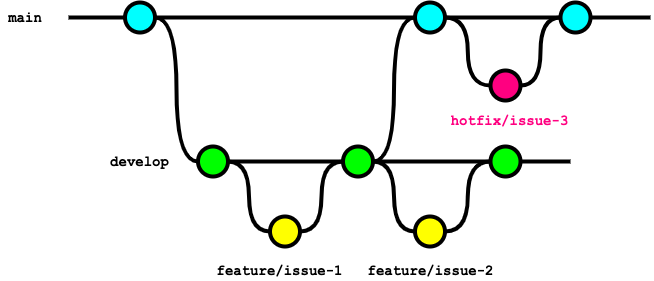

The diagram above was exported from draw.io. Its source (the exported page's mxGraphModel, read from the mxfile embedded in the PNG):
<mxGraphModel dx="918" dy="1139" grid="1" gridSize="10" guides="1" tooltips="1" connect="1" arrows="1" fold="1" page="1" pageScale="1" pageWidth="827" pageHeight="1169" math="0" shadow="0">
  <root>
    <mxCell id="0" />
    <mxCell id="1" parent="0" />
    <mxCell id="30" style="edgeStyle=orthogonalEdgeStyle;curved=1;rounded=0;html=1;exitX=1;exitY=0.5;exitPerimeter=0;entryX=0;entryY=0.5;entryPerimeter=0;endArrow=none;endFill=0;jettySize=auto;orthogonalLoop=1;strokeWidth=4;fontSize=15;" parent="1" source="31" target="35" edge="1">
      <mxGeometry relative="1" as="geometry" />
    </mxCell>
    <mxCell id="31" value="" style="verticalLabelPosition=bottom;verticalAlign=top;html=1;strokeWidth=4;shape=mxgraph.flowchart.on-page_reference;plain-blue;gradientColor=none;fillColor=#00FFFF;strokeColor=#000000;" parent="1" vertex="1">
      <mxGeometry x="213.5" y="170" width="30" height="30" as="geometry" />
    </mxCell>
    <mxCell id="32" value="" style="verticalLabelPosition=bottom;verticalAlign=top;html=1;strokeWidth=4;shape=mxgraph.flowchart.on-page_reference;plain-blue;gradientColor=none;strokeColor=#000000;fillColor=#00FFFF;" parent="1" vertex="1">
      <mxGeometry x="503.5" y="170" width="30" height="30" as="geometry" />
    </mxCell>
    <mxCell id="33" value="" style="edgeStyle=orthogonalEdgeStyle;rounded=0;html=1;jettySize=auto;orthogonalLoop=1;strokeWidth=4;endArrow=none;endFill=0;" parent="1" target="31" edge="1">
      <mxGeometry x="123.5" y="-542" as="geometry">
        <mxPoint x="157" y="185" as="sourcePoint" />
      </mxGeometry>
    </mxCell>
    <mxCell id="34" value="main" style="text;html=1;strokeColor=none;fillColor=none;align=center;verticalAlign=middle;whiteSpace=wrap;overflow=hidden;fontSize=14;fontStyle=1;fontFamily=Courier New;" parent="1" vertex="1">
      <mxGeometry x="89" y="175" width="50" height="20" as="geometry" />
    </mxCell>
    <mxCell id="35" value="" style="verticalLabelPosition=bottom;verticalAlign=top;html=1;strokeWidth=4;shape=mxgraph.flowchart.on-page_reference;plain-purple;gradientColor=none;strokeColor=#000000;fillColor=#00FF00;" parent="1" vertex="1">
      <mxGeometry x="286.5" y="314" width="30" height="30" as="geometry" />
    </mxCell>
    <mxCell id="36" value="" style="verticalLabelPosition=bottom;verticalAlign=top;html=1;strokeWidth=4;shape=mxgraph.flowchart.on-page_reference;plain-purple;gradientColor=none;strokeColor=#000000;fillColor=#FFFF00;" parent="1" vertex="1">
      <mxGeometry x="358.5" y="384" width="30" height="30" as="geometry" />
    </mxCell>
    <mxCell id="37" style="edgeStyle=orthogonalEdgeStyle;curved=1;rounded=0;html=1;exitX=1;exitY=0.5;exitPerimeter=0;entryX=0;entryY=0.5;entryPerimeter=0;endArrow=none;endFill=0;jettySize=auto;orthogonalLoop=1;strokeWidth=4;fontSize=15;" parent="1" source="38" target="32" edge="1">
      <mxGeometry relative="1" as="geometry" />
    </mxCell>
    <mxCell id="38" value="" style="verticalLabelPosition=bottom;verticalAlign=top;html=1;strokeWidth=4;shape=mxgraph.flowchart.on-page_reference;plain-purple;gradientColor=none;strokeColor=#000000;fillColor=#00FF00;" parent="1" vertex="1">
      <mxGeometry x="431.5" y="314" width="30" height="30" as="geometry" />
    </mxCell>
    <mxCell id="39" value="develop" style="text;html=1;strokeColor=none;fillColor=none;align=center;verticalAlign=middle;whiteSpace=wrap;overflow=hidden;fontSize=14;fontStyle=1;fontFamily=Courier New;" parent="1" vertex="1">
      <mxGeometry x="147.25" y="319" width="162.5" height="20" as="geometry" />
    </mxCell>
    <mxCell id="40" style="edgeStyle=orthogonalEdgeStyle;curved=1;rounded=0;html=1;exitX=1;exitY=0.5;exitPerimeter=0;entryX=0;entryY=0.5;entryPerimeter=0;endArrow=none;endFill=0;jettySize=auto;orthogonalLoop=1;strokeWidth=4;fontSize=15;exitDx=0;exitDy=0;entryDx=0;entryDy=0;" parent="1" source="35" target="36" edge="1">
      <mxGeometry relative="1" as="geometry">
        <mxPoint x="254" y="259" as="sourcePoint" />
        <mxPoint x="297" y="339" as="targetPoint" />
      </mxGeometry>
    </mxCell>
    <mxCell id="42" style="edgeStyle=orthogonalEdgeStyle;curved=1;rounded=0;html=1;exitX=1;exitY=0.5;exitPerimeter=0;entryX=0;entryY=0.5;entryPerimeter=0;endArrow=none;endFill=0;jettySize=auto;orthogonalLoop=1;strokeWidth=4;fontSize=15;exitDx=0;exitDy=0;entryDx=0;entryDy=0;" parent="1" source="36" target="38" edge="1">
      <mxGeometry relative="1" as="geometry">
        <mxPoint x="327" y="339" as="sourcePoint" />
        <mxPoint x="369" y="409" as="targetPoint" />
      </mxGeometry>
    </mxCell>
    <mxCell id="43" value="" style="verticalLabelPosition=bottom;verticalAlign=top;html=1;strokeWidth=4;shape=mxgraph.flowchart.on-page_reference;plain-purple;gradientColor=none;strokeColor=#000000;fillColor=#FFFF00;" parent="1" vertex="1">
      <mxGeometry x="503.5" y="384" width="30" height="30" as="geometry" />
    </mxCell>
    <mxCell id="45" value="" style="verticalLabelPosition=bottom;verticalAlign=top;html=1;strokeWidth=4;shape=mxgraph.flowchart.on-page_reference;plain-purple;gradientColor=none;strokeColor=#000000;fillColor=#00FF00;" parent="1" vertex="1">
      <mxGeometry x="579" y="314" width="30" height="30" as="geometry" />
    </mxCell>
    <mxCell id="46" style="edgeStyle=orthogonalEdgeStyle;curved=1;rounded=0;html=1;exitX=0;exitY=0.5;exitPerimeter=0;entryX=1;entryY=0.5;entryPerimeter=0;endArrow=none;endFill=0;jettySize=auto;orthogonalLoop=1;strokeWidth=4;fontSize=15;exitDx=0;exitDy=0;entryDx=0;entryDy=0;" parent="1" source="43" target="38" edge="1">
      <mxGeometry relative="1" as="geometry">
        <mxPoint x="399" y="409" as="sourcePoint" />
        <mxPoint x="442" y="339" as="targetPoint" />
      </mxGeometry>
    </mxCell>
    <mxCell id="47" style="edgeStyle=orthogonalEdgeStyle;curved=1;rounded=0;html=1;exitX=0;exitY=0.5;exitPerimeter=0;entryX=1;entryY=0.5;entryPerimeter=0;endArrow=none;endFill=0;jettySize=auto;orthogonalLoop=1;strokeWidth=4;fontSize=15;exitDx=0;exitDy=0;entryDx=0;entryDy=0;" parent="1" source="45" target="43" edge="1">
      <mxGeometry relative="1" as="geometry">
        <mxPoint x="514" y="409" as="sourcePoint" />
        <mxPoint x="472" y="339" as="targetPoint" />
      </mxGeometry>
    </mxCell>
    <mxCell id="48" value="" style="edgeStyle=orthogonalEdgeStyle;curved=1;rounded=0;orthogonalLoop=1;jettySize=auto;html=1;endArrow=none;endFill=0;strokeWidth=4;fontFamily=Courier New;fontSize=16;exitX=1;exitY=0.5;exitDx=0;exitDy=0;exitPerimeter=0;" parent="1" source="45" edge="1">
      <mxGeometry relative="1" as="geometry">
        <mxPoint x="659" y="329" as="targetPoint" />
        <mxPoint x="544" y="259" as="sourcePoint" />
      </mxGeometry>
    </mxCell>
    <mxCell id="49" value="" style="verticalLabelPosition=bottom;verticalAlign=top;html=1;strokeWidth=4;shape=mxgraph.flowchart.on-page_reference;plain-blue;gradientColor=none;strokeColor=#000000;fillColor=#FF0080;" parent="1" vertex="1">
      <mxGeometry x="579" y="238" width="30" height="30" as="geometry" />
    </mxCell>
    <mxCell id="50" value="" style="edgeStyle=orthogonalEdgeStyle;curved=1;rounded=0;orthogonalLoop=1;jettySize=auto;html=1;endArrow=none;endFill=0;strokeWidth=4;fontFamily=Courier New;fontSize=16;" parent="1" source="32" edge="1">
      <mxGeometry relative="1" as="geometry">
        <mxPoint x="739" y="185" as="targetPoint" />
        <mxPoint x="534" y="185" as="sourcePoint" />
      </mxGeometry>
    </mxCell>
    <mxCell id="51" value="" style="verticalLabelPosition=bottom;verticalAlign=top;html=1;strokeWidth=4;shape=mxgraph.flowchart.on-page_reference;plain-blue;gradientColor=none;strokeColor=#000000;fillColor=#00FFFF;" parent="1" vertex="1">
      <mxGeometry x="649" y="170" width="30" height="30" as="geometry" />
    </mxCell>
    <mxCell id="52" style="edgeStyle=orthogonalEdgeStyle;curved=1;rounded=0;html=1;exitX=1;exitY=0.5;exitPerimeter=0;entryX=0;entryY=0.5;entryPerimeter=0;endArrow=none;endFill=0;jettySize=auto;orthogonalLoop=1;strokeWidth=4;fontSize=15;exitDx=0;exitDy=0;entryDx=0;entryDy=0;" parent="1" source="32" target="49" edge="1">
      <mxGeometry relative="1" as="geometry">
        <mxPoint x="514" y="390" as="sourcePoint" />
        <mxPoint x="472" y="320" as="targetPoint" />
      </mxGeometry>
    </mxCell>
    <mxCell id="53" style="edgeStyle=orthogonalEdgeStyle;curved=1;rounded=0;html=1;exitX=1;exitY=0.5;exitPerimeter=0;entryX=0;entryY=0.5;entryPerimeter=0;endArrow=none;endFill=0;jettySize=auto;orthogonalLoop=1;strokeWidth=4;fontSize=15;exitDx=0;exitDy=0;entryDx=0;entryDy=0;" parent="1" source="49" target="51" edge="1">
      <mxGeometry relative="1" as="geometry">
        <mxPoint x="544" y="195" as="sourcePoint" />
        <mxPoint x="589" y="263" as="targetPoint" />
      </mxGeometry>
    </mxCell>
    <mxCell id="54" value="hotfix/issue-3" style="text;html=1;strokeColor=none;fillColor=none;align=center;verticalAlign=middle;whiteSpace=wrap;overflow=hidden;fontSize=14;fontStyle=1;fontFamily=Courier New;fontColor=#FF0080;" parent="1" vertex="1">
      <mxGeometry x="516.5" y="278" width="162.5" height="20" as="geometry" />
    </mxCell>
    <mxCell id="55" value="feature/issue-1" style="text;html=1;strokeColor=none;fillColor=none;align=center;verticalAlign=middle;whiteSpace=wrap;overflow=hidden;fontSize=14;fontStyle=1;fontFamily=Courier New;" parent="1" vertex="1">
      <mxGeometry x="286.5" y="428" width="162.5" height="20" as="geometry" />
    </mxCell>
    <mxCell id="56" value="feature/issue-2" style="text;html=1;strokeColor=none;fillColor=none;align=center;verticalAlign=middle;whiteSpace=wrap;overflow=hidden;fontSize=14;fontStyle=1;fontFamily=Courier New;" parent="1" vertex="1">
      <mxGeometry x="438" y="428" width="162.5" height="20" as="geometry" />
    </mxCell>
    <mxCell id="57" value="" style="edgeStyle=orthogonalEdgeStyle;curved=1;rounded=0;orthogonalLoop=1;jettySize=auto;html=1;endArrow=none;endFill=0;strokeWidth=4;fontFamily=Courier New;fontSize=16;exitX=1;exitY=0.5;exitDx=0;exitDy=0;exitPerimeter=0;entryX=0;entryY=0.5;entryDx=0;entryDy=0;entryPerimeter=0;" edge="1" parent="1" source="35" target="38">
      <mxGeometry relative="1" as="geometry">
        <mxPoint x="440" y="300" as="targetPoint" />
        <mxPoint x="619" y="339" as="sourcePoint" />
      </mxGeometry>
    </mxCell>
    <mxCell id="58" value="" style="edgeStyle=orthogonalEdgeStyle;curved=1;rounded=0;orthogonalLoop=1;jettySize=auto;html=1;endArrow=none;endFill=0;strokeWidth=4;fontFamily=Courier New;fontSize=16;exitX=1;exitY=0.5;exitDx=0;exitDy=0;exitPerimeter=0;entryX=0;entryY=0.5;entryDx=0;entryDy=0;entryPerimeter=0;" edge="1" parent="1" source="38" target="45">
      <mxGeometry relative="1" as="geometry">
        <mxPoint x="585" y="344" as="targetPoint" />
        <mxPoint x="470" y="344" as="sourcePoint" />
      </mxGeometry>
    </mxCell>
    <mxCell id="59" value="" style="edgeStyle=orthogonalEdgeStyle;curved=1;rounded=0;orthogonalLoop=1;jettySize=auto;html=1;endArrow=none;endFill=0;strokeWidth=4;fontFamily=Courier New;fontSize=16;exitX=1;exitY=0.5;exitDx=0;exitDy=0;exitPerimeter=0;entryX=0;entryY=0.5;entryDx=0;entryDy=0;entryPerimeter=0;" edge="1" parent="1" source="31" target="32">
      <mxGeometry relative="1" as="geometry">
        <mxPoint x="441.5" y="339" as="targetPoint" />
        <mxPoint x="326.5" y="339" as="sourcePoint" />
      </mxGeometry>
    </mxCell>
  </root>
</mxGraphModel>